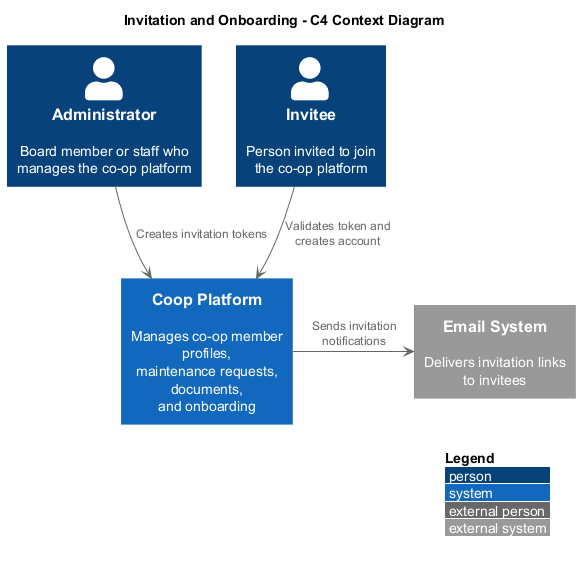

The diagram above was rendered by PlantUML. Its source (embedded in the PNG):
@startuml c4-context

!include https://raw.githubusercontent.com/plantuml-stdlib/C4-PlantUML/master/C4_Context.puml

LAYOUT_WITH_LEGEND()
LAYOUT_TOP_DOWN()

title Invitation and Onboarding - C4 Context Diagram

Person(admin, "Administrator", "Board member or staff who\nmanages the co-op platform")
Person(invitee, "Invitee", "Person invited to join\nthe co-op platform")

System(coop, "Coop Platform", "Manages co-op member profiles,\nmaintenance requests, documents,\nand onboarding")

System_Ext(email, "Email System", "Delivers invitation links\nto invitees")

admin -down-> coop : Creates invitation tokens
invitee -down-> coop : Validates token and\ncreates account
coop -right-> email : Sends invitation\nnotifications

@enduml